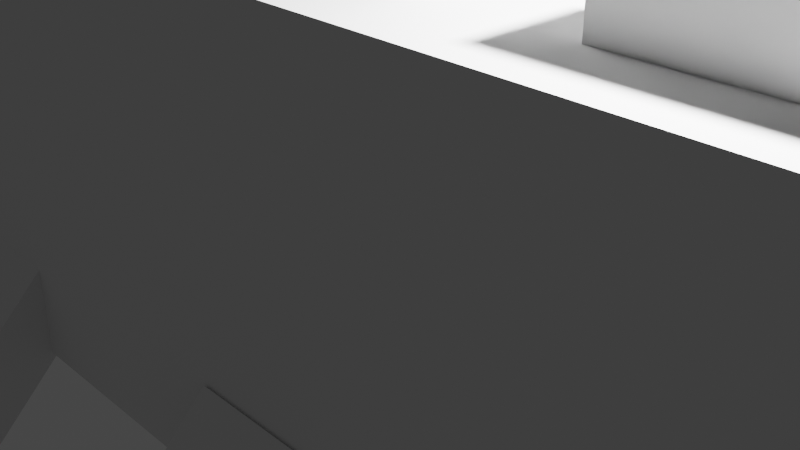# Source: Trout.blend  (saved by Blender 2.91.10; exported with 4.5.12 LTS)
import bpy
from mathutils import Matrix  # noqa: F401  (used for matrix-valued properties, if any)

bpy.ops.wm.read_factory_settings(use_empty=True)
scene = bpy.context.scene
scene.name = 'Scene'

# ---- collections
col_collection = bpy.data.collections.new('Collection'); scene.collection.children.link(col_collection)

# ---- world
world_world = bpy.data.worlds.new('World'); scene.world = world_world
world_world.use_nodes = True; world_world.node_tree.nodes.clear()
_N = world_world.node_tree.nodes; _L = world_world.node_tree.links
n0 = _N.new('ShaderNodeOutputWorld'); n0.name = 'World Output'; n0.location = (300, 300)
n1 = _N.new('ShaderNodeBackground'); n1.name = 'Background'; n1.location = (10, 300)
n1.inputs[0].default_value = (0.05088, 0.05088, 0.05088, 1.0)
_L.new(n1.outputs[0], n0.inputs[0])
n0.is_active_output = True
world_world.color = (0.05088, 0.05088, 0.05088)
world_world.use_sun_shadow = False
world_world.sun_shadow_jitter_overblur = 0.0

# ---- cameras
cam_camera = bpy.data.cameras.new('Camera')
cam_camera.clip_end = 100.0
cam_camera.ortho_scale = 7.314

# ---- lights
light_light = bpy.data.lights.new('Light', 'POINT')
light_light.transmission_factor = 0.0
light_light.energy = 1000.0
light_light.shadow_soft_size = 0.1
light_light.shadow_maximum_resolution = 0.006
light_light.use_absolute_resolution = True

# ---- meshes
me_w_rfel = bpy.data.meshes.new('Würfel')
me_w_rfel.from_pydata([(-4.0, -1.0, 0.0), (-4.0, -1.0, 4.0), (-4.0, 2.0, 0.0), (-4.0, 2.0, 4.0), (2.0, -1.0, 0.0), (2.0, -1.0, 4.0), (2.0, 2.0, 0.0), (2.0, 2.0, 4.0)], [], [(0, 1, 3, 2), (2, 3, 7, 6), (6, 7, 5, 4), (4, 5, 1, 0), (2, 6, 4, 0), (7, 3, 1, 5)])
_uv = me_w_rfel.uv_layers.new(name='UV-Map')
_uv.uv.foreach_set('vector', [0.1406, 0.5469, 0.1406, 0.6094, 0.09375, 0.6094, 0.09375, 0.5469, 0.09375, 0.5469, 0.09375, 0.6094, 0.0, 0.6094, 0.0, 0.5469, 0.2812, 0.5469, 0.2812, 0.6094, 0.2344, 0.6094, 0.2344, 0.5469, 0.2344, 0.5469, 0.2344, 0.6094, 0.1406, 0.6094, 0.1406, 0.5469, 0.1406, 0.6094, 0.1406, 0.7031, 0.1875, 0.7031, 0.1875, 0.6094, 0.09375, 0.7031, 0.09375, 0.6094, 0.1406, 0.6094, 0.1406, 0.7031])
me_w_rfel.use_remesh_fix_poles = True
me_w_rfel.use_remesh_preserve_attributes = False
me_w_rfel.use_mirror_vertex_groups = False
me_w_rfel.update()
me_w_rfel_001 = bpy.data.meshes.new('Würfel.001')
me_w_rfel_001.from_pydata([(-1.0, -1.0, -3.0), (-1.0, -1.0, 3.0), (-1.0, 2.0, -3.0), (-1.0, 2.0, 3.0), (12.0, -1.0, -3.0), (12.0, -1.0, 3.0), (12.0, 2.0, -3.0), (12.0, 2.0, 3.0)], [], [(0, 1, 3, 2), (2, 3, 7, 6), (6, 7, 5, 4), (4, 5, 1, 0), (2, 6, 4, 0), (7, 3, 1, 5)])
_uv = me_w_rfel_001.uv_layers.new(name='UV-Map')
_uv.uv.foreach_set('vector', [0.25, 0.7031, 0.25, 0.7969, 0.2031, 0.7969, 0.2031, 0.7031, 0.2031, 0.7031, 0.2031, 0.7969, 0.0, 0.7969, 0.0, 0.7031, 0.5, 0.7031, 0.5, 0.7969, 0.4531, 0.7969, 0.4531, 0.7031, 0.4531, 0.7031, 0.4531, 0.7969, 0.25, 0.7969, 0.25, 0.7031, 0.25, 0.7969, 0.25, 1.0, 0.2969, 1.0, 0.2969, 0.7969, 0.2031, 1.0, 0.2031, 0.7969, 0.25, 0.7969, 0.25, 1.0])
me_w_rfel_001.use_remesh_fix_poles = True
me_w_rfel_001.use_remesh_preserve_attributes = False
me_w_rfel_001.use_mirror_vertex_groups = False
me_w_rfel_001.update()
me_w_rfel_002 = bpy.data.meshes.new('Würfel.002')
me_w_rfel_002.from_pydata([(7.0, 0.0, 3.0), (7.0, 0.0, 6.0), (7.0, 1.0, 3.0), (7.0, 1.0, 6.0), (14.0, 0.0, 3.0), (14.0, 0.0, 6.0), (14.0, 1.0, 3.0), (14.0, 1.0, 6.0)], [], [(0, 1, 3, 2), (2, 3, 7, 6), (6, 7, 5, 4), (4, 5, 1, 0), (2, 6, 4, 0), (7, 3, 1, 5)])
_uv = me_w_rfel_002.uv_layers.new(name='UV-Map')
_uv.uv.foreach_set('vector', [0.4062, 0.5469, 0.4062, 0.5938, 0.3906, 0.5938, 0.3906, 0.5469, 0.3906, 0.5469, 0.3906, 0.5938, 0.2812, 0.5938, 0.2812, 0.5469, 0.5312, 0.5469, 0.5312, 0.5938, 0.5156, 0.5938, 0.5156, 0.5469, 0.5156, 0.5469, 0.5156, 0.5938, 0.4062, 0.5938, 0.4062, 0.5469, 0.4062, 0.5938, 0.4062, 0.7031, 0.4219, 0.7031, 0.4219, 0.5938, 0.3906, 0.7031, 0.3906, 0.5938, 0.4062, 0.5938, 0.4062, 0.7031])
me_w_rfel_002.use_remesh_fix_poles = True
me_w_rfel_002.use_remesh_preserve_attributes = False
me_w_rfel_002.use_mirror_vertex_groups = False
me_w_rfel_002.update()
me_w_rfel_003 = bpy.data.meshes.new('Würfel.003')
me_w_rfel_003.from_pydata([(0.0, 0.0, 3.0), (0.0, 0.0, 8.0), (0.0, 1.0, 3.0), (0.0, 1.0, 8.0), (3.0, 0.0, 3.0), (3.0, 0.0, 8.0), (3.0, 1.0, 3.0), (3.0, 1.0, 8.0)], [], [(0, 1, 3, 2), (2, 3, 7, 6), (6, 7, 5, 4), (4, 5, 1, 0), (2, 6, 4, 0), (7, 3, 1, 5)])
_uv = me_w_rfel_003.uv_layers.new(name='UV-Map')
_uv.uv.foreach_set('vector', [0.0625, 0.875, 0.0625, 0.9531, 0.04688, 0.9531, 0.04688, 0.875, 0.04688, 0.875, 0.04688, 0.9531, 0.0, 0.9531, 0.0, 0.875, 0.125, 0.875, 0.125, 0.9531, 0.1094, 0.9531, 0.1094, 0.875, 0.1094, 0.875, 0.1094, 0.9531, 0.0625, 0.9531, 0.0625, 0.875, 0.0625, 0.9531, 0.0625, 1.0, 0.07812, 1.0, 0.07812, 0.9531, 0.04688, 1.0, 0.04688, 0.9531, 0.0625, 0.9531, 0.0625, 1.0])
me_w_rfel_003.use_remesh_fix_poles = True
me_w_rfel_003.use_remesh_preserve_attributes = False
me_w_rfel_003.use_mirror_vertex_groups = False
me_w_rfel_003.update()
me_w_rfel_004 = bpy.data.meshes.new('Würfel.004')
me_w_rfel_004.from_pydata([(-1.0, -2.0, 0.0), (-1.0, -2.0, 1.0), (-1.0, 1.0, 0.0), (-1.0, 1.0, 1.0), (1.0, -2.0, 0.0), (1.0, -2.0, 1.0), (1.0, 1.0, 0.0), (1.0, 1.0, 1.0)], [], [(0, 1, 3, 2), (2, 3, 7, 6), (6, 7, 5, 4), (4, 5, 1, 0), (2, 6, 4, 0), (7, 3, 1, 5)])
_uv = me_w_rfel_004.uv_layers.new(name='UV-Map')
_uv.uv.foreach_set('vector', [0.375, 0.8594, 0.375, 0.875, 0.3281, 0.875, 0.3281, 0.8594, 0.3281, 0.8594, 0.3281, 0.875, 0.2969, 0.875, 0.2969, 0.8594, 0.4531, 0.8594, 0.4531, 0.875, 0.4062, 0.875, 0.4062, 0.8594, 0.4062, 0.8594, 0.4062, 0.875, 0.375, 0.875, 0.375, 0.8594, 0.375, 0.875, 0.375, 0.9062, 0.4219, 0.9062, 0.4219, 0.875, 0.3281, 0.9062, 0.3281, 0.875, 0.375, 0.875, 0.375, 0.9062])
me_w_rfel_004.use_remesh_fix_poles = True
me_w_rfel_004.use_remesh_preserve_attributes = False
me_w_rfel_004.use_mirror_vertex_groups = False
me_w_rfel_004.update()
me_w_rfel_005 = bpy.data.meshes.new('Würfel.005')
me_w_rfel_005.from_pydata([(-1.0, -2.0, 0.0), (-1.0, -2.0, 1.0), (-1.0, 1.0, 0.0), (-1.0, 1.0, 1.0), (1.0, -2.0, 0.0), (1.0, -2.0, 1.0), (1.0, 1.0, 0.0), (1.0, 1.0, 1.0)], [], [(0, 1, 3, 2), (2, 3, 7, 6), (6, 7, 5, 4), (4, 5, 1, 0), (2, 6, 4, 0), (7, 3, 1, 5)])
_uv = me_w_rfel_005.uv_layers.new(name='UV-Map')
_uv.uv.foreach_set('vector', [0.375, 0.9062, 0.375, 0.9219, 0.3281, 0.9219, 0.3281, 0.9062, 0.3281, 0.9062, 0.3281, 0.9219, 0.2969, 0.9219, 0.2969, 0.9062, 0.4531, 0.9062, 0.4531, 0.9219, 0.4062, 0.9219, 0.4062, 0.9062, 0.4062, 0.9062, 0.4062, 0.9219, 0.375, 0.9219, 0.375, 0.9062, 0.375, 0.9219, 0.375, 0.9531, 0.4219, 0.9531, 0.4219, 0.9219, 0.3281, 0.9531, 0.3281, 0.9219, 0.375, 0.9219, 0.375, 0.9531])
me_w_rfel_005.use_remesh_fix_poles = True
me_w_rfel_005.use_remesh_preserve_attributes = False
me_w_rfel_005.use_mirror_vertex_groups = False
me_w_rfel_005.update()
me_w_rfel_006 = bpy.data.meshes.new('Würfel.006')
me_w_rfel_006.from_pydata([(-1.0, -2.0, 0.0), (-1.0, -2.0, 1.0), (-1.0, 1.0, 0.0), (-1.0, 1.0, 1.0), (1.0, -2.0, 0.0), (1.0, -2.0, 1.0), (1.0, 1.0, 0.0), (1.0, 1.0, 1.0)], [], [(0, 1, 3, 2), (2, 3, 7, 6), (6, 7, 5, 4), (4, 5, 1, 0), (2, 6, 4, 0), (7, 3, 1, 5)])
_uv = me_w_rfel_006.uv_layers.new(name='UV-Map')
_uv.uv.foreach_set('vector', [0.375, 0.9531, 0.375, 0.9688, 0.3281, 0.9688, 0.3281, 0.9531, 0.3281, 0.9531, 0.3281, 0.9688, 0.2969, 0.9688, 0.2969, 0.9531, 0.4531, 0.9531, 0.4531, 0.9688, 0.4062, 0.9688, 0.4062, 0.9531, 0.4062, 0.9531, 0.4062, 0.9688, 0.375, 0.9688, 0.375, 0.9531, 0.375, 0.9688, 0.375, 1.0, 0.4219, 1.0, 0.4219, 0.9688, 0.3281, 1.0, 0.3281, 0.9688, 0.375, 0.9688, 0.375, 1.0])
me_w_rfel_006.use_remesh_fix_poles = True
me_w_rfel_006.use_remesh_preserve_attributes = False
me_w_rfel_006.use_mirror_vertex_groups = False
me_w_rfel_006.update()
me_w_rfel_007 = bpy.data.meshes.new('Würfel.007')
me_w_rfel_007.from_pydata([(-1.0, -2.0, 0.0), (-1.0, -2.0, 1.0), (-1.0, 1.0, 0.0), (-1.0, 1.0, 1.0), (1.0, -2.0, 0.0), (1.0, -2.0, 1.0), (1.0, 1.0, 0.0), (1.0, 1.0, 1.0)], [], [(0, 1, 3, 2), (2, 3, 7, 6), (6, 7, 5, 4), (4, 5, 1, 0), (2, 6, 4, 0), (7, 3, 1, 5)])
_uv = me_w_rfel_007.uv_layers.new(name='UV-Map')
_uv.uv.foreach_set('vector', [0.2656, 0.6562, 0.2656, 0.6719, 0.2188, 0.6719, 0.2188, 0.6562, 0.2188, 0.6562, 0.2188, 0.6719, 0.1875, 0.6719, 0.1875, 0.6562, 0.3438, 0.6562, 0.3438, 0.6719, 0.2969, 0.6719, 0.2969, 0.6562, 0.2969, 0.6562, 0.2969, 0.6719, 0.2656, 0.6719, 0.2656, 0.6562, 0.2656, 0.6719, 0.2656, 0.7031, 0.3125, 0.7031, 0.3125, 0.6719, 0.2188, 0.7031, 0.2188, 0.6719, 0.2656, 0.6719, 0.2656, 0.7031])
me_w_rfel_007.use_remesh_fix_poles = True
me_w_rfel_007.use_remesh_preserve_attributes = False
me_w_rfel_007.use_mirror_vertex_groups = False
me_w_rfel_007.update()
me_w_rfel_008 = bpy.data.meshes.new('Würfel.008')
me_w_rfel_008.from_pydata([(0.0, 0.0, -1.0), (0.0, 0.0, 1.0), (0.0, 1.0, -1.0), (0.0, 1.0, 1.0), (3.0, 0.0, -1.0), (3.0, 0.0, 1.0), (3.0, 1.0, -1.0), (3.0, 1.0, 1.0)], [], [(0, 1, 3, 2), (2, 3, 7, 6), (6, 7, 5, 4), (4, 5, 1, 0), (2, 6, 4, 0), (7, 3, 1, 5)])
_uv = me_w_rfel_008.uv_layers.new(name='UV-Map')
_uv.uv.foreach_set('vector', [0.0625, 0.7969, 0.0625, 0.8281, 0.04688, 0.8281, 0.04688, 0.7969, 0.04688, 0.7969, 0.04688, 0.8281, 0.0, 0.8281, 0.0, 0.7969, 0.125, 0.7969, 0.125, 0.8281, 0.1094, 0.8281, 0.1094, 0.7969, 0.1094, 0.7969, 0.1094, 0.8281, 0.0625, 0.8281, 0.0625, 0.7969, 0.0625, 0.8281, 0.0625, 0.875, 0.07812, 0.875, 0.07812, 0.8281, 0.04688, 0.875, 0.04688, 0.8281, 0.0625, 0.8281, 0.0625, 0.875])
me_w_rfel_008.use_remesh_fix_poles = True
me_w_rfel_008.use_remesh_preserve_attributes = False
me_w_rfel_008.use_mirror_vertex_groups = False
me_w_rfel_008.update()
me_w_rfel_009 = bpy.data.meshes.new('Würfel.009')
me_w_rfel_009.from_pydata([(-1.0, 0.0, 2.0), (-1.0, 0.0, 3.0), (-1.0, 1.0, 2.0), (-1.0, 1.0, 3.0), (1.0, 0.0, 2.0), (1.0, 0.0, 3.0), (1.0, 1.0, 2.0), (1.0, 1.0, 3.0)], [], [(0, 1, 3, 2), (2, 3, 7, 6), (6, 7, 5, 4), (4, 5, 1, 0), (2, 6, 4, 0), (7, 3, 1, 5)])
_uv = me_w_rfel_009.uv_layers.new(name='UV-Map')
_uv.uv.foreach_set('vector', [0.125, 0.9531, 0.125, 0.9688, 0.1094, 0.9688, 0.1094, 0.9531, 0.1094, 0.9531, 0.1094, 0.9688, 0.07812, 0.9688, 0.07812, 0.9531, 0.1719, 0.9531, 0.1719, 0.9688, 0.1562, 0.9688, 0.1562, 0.9531, 0.1562, 0.9531, 0.1562, 0.9688, 0.125, 0.9688, 0.125, 0.9531, 0.125, 0.9688, 0.125, 1.0, 0.1406, 1.0, 0.1406, 0.9688, 0.1094, 1.0, 0.1094, 0.9688, 0.125, 0.9688, 0.125, 1.0])
me_w_rfel_009.use_remesh_fix_poles = True
me_w_rfel_009.use_remesh_preserve_attributes = False
me_w_rfel_009.use_mirror_vertex_groups = False
me_w_rfel_009.update()
me_w_rfel_010 = bpy.data.meshes.new('Würfel.010')
me_w_rfel_010.from_pydata([(0.0, 0.0, 0.0), (0.0, 0.0, 2.0), (0.0, 1.0, 0.0), (0.0, 1.0, 2.0), (3.0, 0.0, 0.0), (3.0, 0.0, 2.0), (3.0, 1.0, 0.0), (3.0, 1.0, 2.0)], [], [(0, 1, 3, 2), (2, 3, 7, 6), (6, 7, 5, 4), (4, 5, 1, 0), (2, 6, 4, 0), (7, 3, 1, 5)])
_uv = me_w_rfel_010.uv_layers.new(name='UV-Map')
_uv.uv.foreach_set('vector', [0.1406, 0.8438, 0.1406, 0.875, 0.125, 0.875, 0.125, 0.8438, 0.125, 0.8438, 0.125, 0.875, 0.07812, 0.875, 0.07812, 0.8438, 0.2031, 0.8438, 0.2031, 0.875, 0.1875, 0.875, 0.1875, 0.8438, 0.1875, 0.8438, 0.1875, 0.875, 0.1406, 0.875, 0.1406, 0.8438, 0.1406, 0.875, 0.1406, 0.9219, 0.1562, 0.9219, 0.1562, 0.875, 0.125, 0.9219, 0.125, 0.875, 0.1406, 0.875, 0.1406, 0.9219])
me_w_rfel_010.use_remesh_fix_poles = True
me_w_rfel_010.use_remesh_preserve_attributes = False
me_w_rfel_010.use_mirror_vertex_groups = False
me_w_rfel_010.update()
arm_skelett = bpy.data.armatures.new('Skelett')  # bones are not reproduced
arm_skelett_001 = bpy.data.armatures.new('Skelett.001')  # bones are not reproduced
arm_skelett_002 = bpy.data.armatures.new('Skelett.002')  # bones are not reproduced
arm_skelett_003 = bpy.data.armatures.new('Skelett.003')  # bones are not reproduced
arm_skelett_004 = bpy.data.armatures.new('Skelett.004')  # bones are not reproduced
arm_skelett_005 = bpy.data.armatures.new('Skelett.005')  # bones are not reproduced

# ---- objects
ob_cube_001 = bpy.data.objects.new('cube.001', me_w_rfel)
ob_cube_002 = bpy.data.objects.new('cube.002', me_w_rfel_001)
ob_cube_003 = bpy.data.objects.new('cube.003', me_w_rfel_002)
ob_cube_004 = bpy.data.objects.new('cube.004', me_w_rfel_003)
ob_cube_005 = bpy.data.objects.new('cube.005', me_w_rfel_004)
ob_cube_006 = bpy.data.objects.new('cube.006', me_w_rfel_005)
ob_cube_007 = bpy.data.objects.new('cube.007', me_w_rfel_006)
ob_cube_008 = bpy.data.objects.new('cube.008', me_w_rfel_007)
ob_cube_009 = bpy.data.objects.new('cube.009', me_w_rfel_008)
ob_cube_010 = bpy.data.objects.new('cube.010', me_w_rfel_009)
ob_cube = bpy.data.objects.new('cube', me_w_rfel_010)
ob_skelett = bpy.data.objects.new('Skelett', arm_skelett)
ob_skelett_001 = bpy.data.objects.new('Skelett.001', arm_skelett_001)
ob_skelett_002 = bpy.data.objects.new('Skelett.002', arm_skelett_002)
ob_skelett_003 = bpy.data.objects.new('Skelett.003', arm_skelett_003)
ob_skelett_004 = bpy.data.objects.new('Skelett.004', arm_skelett_004)
ob_skelett_005 = bpy.data.objects.new('Skelett.005', arm_skelett_005)
ob_light = bpy.data.objects.new('Light', light_light)
ob_camera = bpy.data.objects.new('Camera', cam_camera)

# ---- transforms, parenting, visibility, modifiers, constraints
ob_cube_001.parent = ob_skelett
ob_cube_001.matrix_parent_inverse = Matrix(((0.5331, -0.0, 0.0, -0.0), (-0.0, 0.5331, -0.0, 0.0), (0.0, -0.0, 0.5331, -1.948), (-0.0, 0.0, -0.0, 1.0)))
ob_cube_001.location = (-0.2155, 2.079, 0.9739)
ob_cube_001.rotation_euler = (0.0, -0.0, -1.57)
ob_cube_001.scale = (0.3632, 0.3632, 0.3632)
ob_cube_001.lineart.crease_threshold = 0.0
_vg = ob_cube_001.vertex_groups.new(name='Bone')
_vg.add([0, 1, 2, 3, 4, 5, 6, 7], 1.0, 'REPLACE')
_m = ob_cube_001.modifiers.new('Skelett', 'ARMATURE')
_m.object = ob_skelett
ob_cube_002.parent = ob_skelett
ob_cube_002.matrix_parent_inverse = Matrix(((0.5331, -0.0, 0.0, -0.0), (-0.0, 0.5331, -0.0, 0.0), (0.0, -0.0, 0.5331, -1.948), (-0.0, 0.0, -0.0, 1.0)))
ob_cube_002.location = (-0.2151, 1.688, 1.756)
ob_cube_002.rotation_euler = (0.0, -0.0, -1.57)
ob_cube_002.scale = (0.3912, 0.3912, 0.3912)
ob_cube_002.lineart.crease_threshold = 0.0
_vg = ob_cube_002.vertex_groups.new(name='Bone')
_vg.add([0, 1, 2, 3, 4, 5, 6, 7], 1.0, 'REPLACE')
_m = ob_cube_002.modifiers.new('Skelett', 'ARMATURE')
_m.object = ob_skelett
ob_cube_003.parent = ob_skelett_001
ob_cube_003.matrix_parent_inverse = Matrix(((1.0, -0.0, 0.0, -0.01633), (-0.0, 0.004538, 1.0, -1.773), (-0.0, -1.0, 0.004538, -2.082), (0.0, 0.0, -0.0, 1.0)))
ob_cube_003.location = (-0.2139, 0.5144, 0.1915)
ob_cube_003.rotation_euler = (0.0, -0.0, -1.57)
ob_cube_003.scale = (0.3912, 0.3912, 0.3912)
ob_cube_003.lineart.crease_threshold = 0.0
_vg = ob_cube_003.vertex_groups.new(name='Bone')
_vg.add([0, 1, 2, 3, 4, 5, 6, 7], 1.0, 'REPLACE')
_m = ob_cube_003.modifiers.new('Skelett', 'ARMATURE')
_m.object = ob_skelett_001
ob_cube_004.parent = ob_skelett_001
ob_cube_004.matrix_parent_inverse = Matrix(((1.0, -0.0, 0.0, -0.01633), (-0.0, 0.004538, 1.0, -1.773), (-0.0, -1.0, 0.004538, -2.082), (0.0, 0.0, -0.0, 1.0)))
ob_cube_004.location = (-0.2207, -4.18, -0.1997)
ob_cube_004.rotation_euler = (0.0, -0.0, -1.57)
ob_cube_004.scale = (0.3912, 0.4331, 0.3912)
ob_cube_004.lineart.crease_threshold = 0.0
_vg = ob_cube_004.vertex_groups.new(name='Bone')
_vg.add([0, 1, 2, 3, 4, 5, 6, 7], 1.0, 'REPLACE')
_m = ob_cube_004.modifiers.new('Skelett', 'ARMATURE')
_m.object = ob_skelett_001
ob_cube_005.parent = ob_skelett_003
ob_cube_005.matrix_parent_inverse = Matrix(((1.0, -0.0, 0.0, 0.3919), (-0.0, 1.0, -0.0, -1.617), (0.0, 0.0, 1.0, -1.127), (-0.0, 0.0, -0.0, 1.0)))
ob_cube_005.location = (-0.5621, 1.656, 0.5827)
ob_cube_005.rotation_euler = (0.7918, -0.0, -1.57)
ob_cube_005.scale = (0.3912, 0.3912, 0.3912)
ob_cube_005.lineart.crease_threshold = 0.0
_vg = ob_cube_005.vertex_groups.new(name='Bone')
_vg.add([0, 1, 2, 3, 4, 5, 6, 7], 1.0, 'REPLACE')
_m = ob_cube_005.modifiers.new('Skelett', 'ARMATURE')
_m.object = ob_skelett_003
ob_cube_006.parent = ob_skelett_002
ob_cube_006.matrix_parent_inverse = Matrix(((1.0, -0.0, 0.0, -0.2776), (-0.0, 1.0, -0.0, -1.617), (0.0, -0.0, 1.0, -1.127), (-0.0, 0.0, -0.0, 1.0)))
ob_cube_006.location = (0.7487, 1.66, 0.3177)
ob_cube_006.rotation_euler = (-0.8549, -0.0, -1.57)
ob_cube_006.scale = (0.3912, 0.3912, 0.3912)
ob_cube_006.lineart.crease_threshold = 0.0
_vg = ob_cube_006.vertex_groups.new(name='Bone')
_vg.add([0, 1, 2, 3, 4, 5, 6, 7], 1.0, 'REPLACE')
_m = ob_cube_006.modifiers.new('Skelett', 'ARMATURE')
_m.object = ob_skelett_002
ob_cube_007.parent = ob_skelett_005
ob_cube_007.matrix_parent_inverse = Matrix(((1.0, -0.0, -0.0, -0.2776), (-0.0, 1.0, 0.0, 0.6415), (-0.0, -0.0, 1.0, -1.127), (-0.0, 0.0, -0.0, 1.0)))
ob_cube_007.location = (0.7511, -0.6581, 0.2957)
ob_cube_007.rotation_euler = (-0.8589, -0.0, -1.57)
ob_cube_007.scale = (0.3912, 0.3912, 0.3912)
ob_cube_007.lineart.crease_threshold = 0.0
_vg = ob_cube_007.vertex_groups.new(name='Bone')
_vg.add([0, 1, 2, 3, 4, 5, 6, 7], 1.0, 'REPLACE')
_m = ob_cube_007.modifiers.new('Skelett', 'ARMATURE')
_m.object = ob_skelett_005
ob_cube_008.parent = ob_skelett_004
ob_cube_008.matrix_parent_inverse = Matrix(((1.0, -0.0, 0.0, 0.3919), (-0.0, 1.0, -0.0, 0.6415), (-0.0, 0.0, 1.0, -1.127), (-0.0, 0.0, -0.0, 1.0)))
ob_cube_008.location = (-0.6039, -0.6595, 0.5937)
ob_cube_008.rotation_euler = (0.8125, -0.0, -1.57)
ob_cube_008.scale = (0.3912, 0.3912, 0.3912)
ob_cube_008.lineart.crease_threshold = 0.0
_vg = ob_cube_008.vertex_groups.new(name='Bone')
_vg.add([0, 1, 2, 3, 4, 5, 6, 7], 1.0, 'REPLACE')
_m = ob_cube_008.modifiers.new('Skelett', 'ARMATURE')
_m.object = ob_skelett_004
ob_cube_009.parent = ob_skelett
ob_cube_009.matrix_parent_inverse = Matrix(((0.5331, -0.0, 0.0, -0.0), (-0.0, 0.5331, -0.0, 0.0), (0.0, -0.0, 0.5331, -1.948), (-0.0, 0.0, -0.0, 1.0)))
ob_cube_009.location = (-0.2111, -2.224, 0.5827)
ob_cube_009.rotation_euler = (0.0, -0.0, -1.57)
ob_cube_009.scale = (0.3912, 0.3912, 0.3912)
ob_cube_009.lineart.crease_threshold = 0.0
_vg = ob_cube_009.vertex_groups.new(name='Bone')
for _i, _w in zip([0, 1, 2, 3, 4, 5, 6, 7], [1.0, 1.0, 1.0, 1.0, 1.0, 1.0, 1.0, 1.0]): _vg.add([_i], _w, 'REPLACE')
_m = ob_cube_009.modifiers.new('Skelett', 'ARMATURE')
_m.object = ob_skelett
ob_cube_010.parent = ob_skelett
ob_cube_010.matrix_parent_inverse = Matrix(((0.5331, -0.0, 0.0, -0.0), (-0.0, 0.5331, -0.0, 0.0), (0.0, -0.0, 0.5331, -1.948), (-0.0, 0.0, -0.0, 1.0)))
ob_cube_010.location = (-0.2111, -2.224, 2.147)
ob_cube_010.rotation_euler = (0.0, -0.0, -1.57)
ob_cube_010.scale = (0.3912, 0.3912, 0.3912)
ob_cube_010.lineart.crease_threshold = 0.0
_vg = ob_cube_010.vertex_groups.new(name='Bone')
for _i, _w in zip([0, 1, 2, 3, 4, 5, 6, 7], [1.0, 1.0, 1.0, 1.0, 1.0, 1.0, 1.0, 1.0]): _vg.add([_i], _w, 'REPLACE')
_m = ob_cube_010.modifiers.new('Skelett', 'ARMATURE')
_m.object = ob_skelett
ob_cube.parent = ob_skelett
ob_cube.matrix_parent_inverse = Matrix(((0.5331, -0.0, 0.0, -0.0), (-0.0, 0.5331, -0.0, 0.0), (0.0, -0.0, 0.5331, -1.948), (-0.0, 0.0, -0.0, 1.0)))
ob_cube.location = (-0.2135, 0.1232, 2.93)
ob_cube.rotation_euler = (0.0, -0.0, -1.57)
ob_cube.scale = (0.3912, 0.3912, 0.3912)
ob_cube.lineart.crease_threshold = 0.0
_vg = ob_cube.vertex_groups.new(name='Bone')
_vg.add([0, 1, 2, 3, 4, 5, 6, 7], 1.0, 'REPLACE')
_m = ob_cube.modifiers.new('Skelett', 'ARMATURE')
_m.object = ob_skelett
ob_skelett.location = (0.0, 0.0, 3.653)
ob_skelett.scale = (1.876, 1.876, 1.876)
ob_skelett.show_in_front = True
ob_skelett.lineart.crease_threshold = 0.0
ob_skelett_001.location = (0.01633, -2.074, 1.782)
ob_skelett_001.rotation_euler = (1.566, -0.0, 0.0)
ob_skelett_001.show_in_front = True
ob_skelett_001.lineart.crease_threshold = 0.0
ob_skelett_002.location = (0.2776, 1.617, 1.127)
ob_skelett_002.show_in_front = True
ob_skelett_002.lineart.crease_threshold = 0.0
ob_skelett_003.location = (-0.3919, 1.617, 1.127)
ob_skelett_003.show_in_front = True
ob_skelett_003.lineart.crease_threshold = 0.0
ob_skelett_004.location = (-0.3919, -0.6415, 1.127)
ob_skelett_004.show_in_front = True
ob_skelett_004.lineart.crease_threshold = 0.0
ob_skelett_005.location = (0.2776, -0.6415, 1.127)
ob_skelett_005.show_in_front = True
ob_skelett_005.lineart.crease_threshold = 0.0
ob_light.location = (0.378, -2.449, 4.261)
ob_light.rotation_euler = (0.6503, 0.05522, 0.2966)
ob_light.scale = (0.3912, 0.3912, 0.3912)
ob_light.lock_rotations_4d = False
ob_light.empty_display_type = 'ARROWS'
ob_light.color = (0.0, 0.0, 0.0, 0.0)
ob_light.lineart.crease_threshold = 0.0
ob_camera.location = (-2.723, -3.736, 3.891)
ob_camera.rotation_euler = (1.109, -0.0, -0.7549)
ob_camera.scale = (0.3912, 0.3912, 0.3912)
ob_camera.lock_rotations_4d = False
ob_camera.empty_display_type = 'ARROWS'
ob_camera.color = (0.0, 0.0, 0.0, 0.0)
ob_camera.display_type = 'WIRE'
ob_camera.lineart.crease_threshold = 0.0

# ---- collection membership
scene.collection.objects.link(ob_cube_001)
scene.collection.objects.link(ob_cube_002)
scene.collection.objects.link(ob_cube_003)
scene.collection.objects.link(ob_cube_004)
scene.collection.objects.link(ob_cube_005)
scene.collection.objects.link(ob_cube_006)
scene.collection.objects.link(ob_cube_007)
scene.collection.objects.link(ob_cube_008)
scene.collection.objects.link(ob_cube_009)
scene.collection.objects.link(ob_cube_010)
scene.collection.objects.link(ob_cube)
scene.collection.objects.link(ob_skelett)
scene.collection.objects.link(ob_skelett_001)
scene.collection.objects.link(ob_skelett_002)
scene.collection.objects.link(ob_skelett_003)
scene.collection.objects.link(ob_skelett_004)
scene.collection.objects.link(ob_skelett_005)
col_collection.objects.link(ob_light)
col_collection.objects.link(ob_camera)

# ---- scene / render settings (as saved in the file)
scene.camera = ob_camera
scene.frame_start = 1; scene.frame_end = 250; scene.frame_set(1)
scene.render.engine = 'BLENDER_EEVEE_NEXT'
scene.cycles.use_denoising = False
scene.cycles.samples = 128
scene.cycles.sampling_pattern = 'TABULATED_SOBOL'
scene.cycles.use_adaptive_sampling = False
scene.cycles.use_light_tree = False
scene.view_settings.view_transform = 'Filmic'
bpy.context.view_layer.update()
